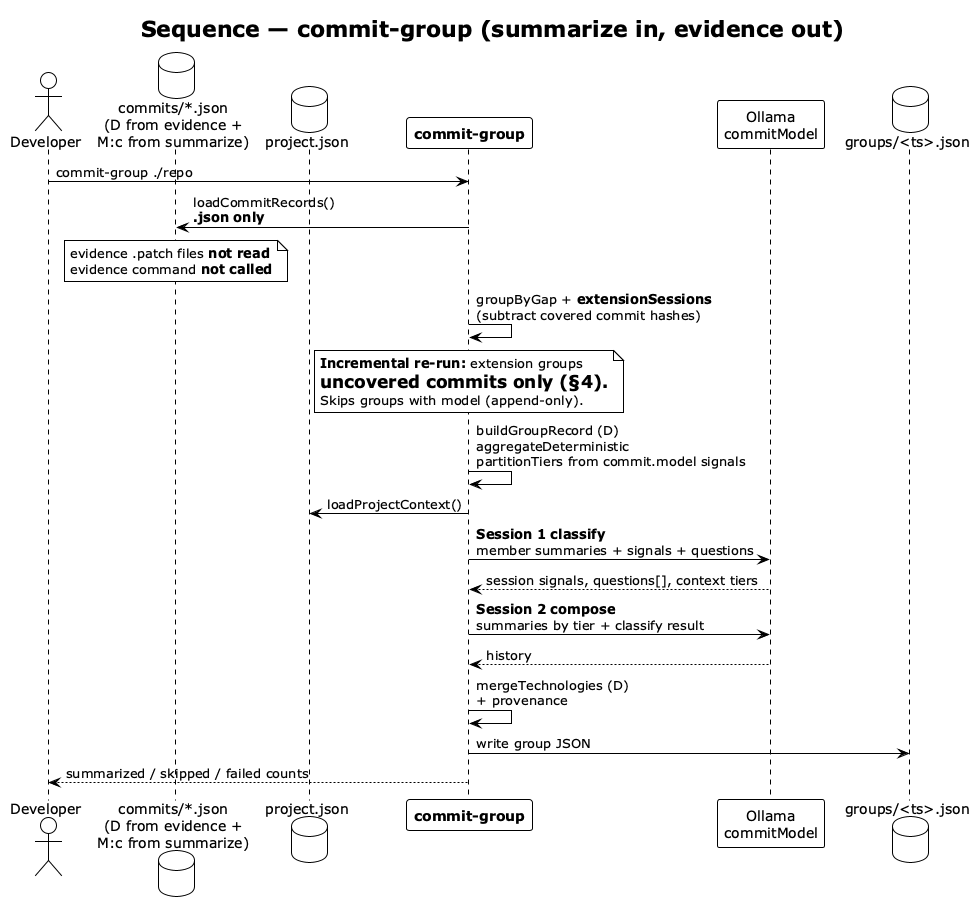

The diagram above was rendered by PlantUML. Its source (embedded in the PNG):
@startuml commit-group-sequence
!theme plain
skinparam shadowing false

title Sequence — **commit-group** (summarize in, evidence out)

actor "Developer" as DEV
database "commits/*.json\n(D from evidence +\nM:c from summarize)" as COMM
database "project.json" as PJ
participant "**commit-group**" as CG
participant "Ollama\ncommitModel" as LLM
database "groups/<ts>.json" as GRP

DEV -> CG : commit-group ./repo

CG -> COMM : loadCommitRecords()\n**.json only**

note over COMM
  evidence .patch files **not read**
  evidence command **not called**
end note

CG -> CG : groupByGap + **extensionSessions**\n(subtract covered commit hashes)

note over CG
  **Incremental re-run:** extension groups
  = uncovered commits only (§4).
  Skips groups with model (append-only).
end note

CG -> CG : buildGroupRecord (D)\naggregateDeterministic\npartitionTiers from commit.model signals

CG -> PJ : loadProjectContext()

CG -> LLM : **Session 1 classify**\nmember summaries + signals + questions
LLM --> CG : session signals, questions[], context tiers

CG -> LLM : **Session 2 compose**\nsummaries by tier + classify result
LLM --> CG : history

CG -> CG : mergeTechnologies (D)\n+ provenance

CG -> GRP : write group JSON

CG --> DEV : summarized / skipped / failed counts

@enduml